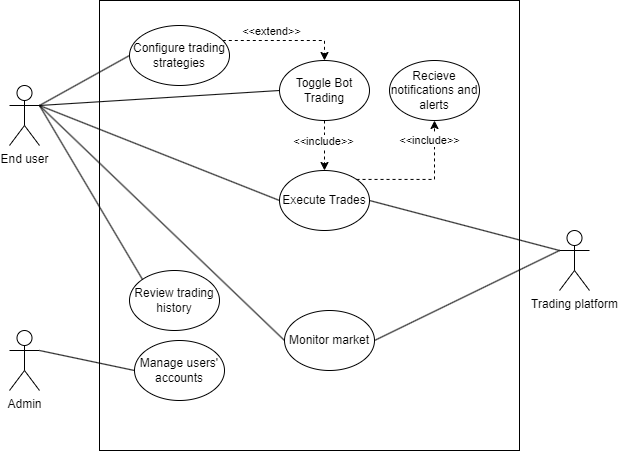

The diagram above was exported from draw.io. Its source (the exported page's mxGraphModel, read from the mxfile embedded in the PNG):
<mxGraphModel dx="1219" dy="722" grid="1" gridSize="10" guides="1" tooltips="1" connect="1" arrows="1" fold="1" page="1" pageScale="1" pageWidth="850" pageHeight="1100" math="0" shadow="0">
  <root>
    <mxCell id="0" />
    <mxCell id="1" parent="0" />
    <mxCell id="cEwxzYOVinrBvs5fxJHt-1" value="End user" style="shape=umlActor;verticalLabelPosition=bottom;verticalAlign=top;html=1;" vertex="1" parent="1">
      <mxGeometry x="60" y="205" width="30" height="60" as="geometry" />
    </mxCell>
    <mxCell id="cEwxzYOVinrBvs5fxJHt-3" value="" style="rounded=0;whiteSpace=wrap;html=1;" vertex="1" parent="1">
      <mxGeometry x="150" y="120" width="420" height="450" as="geometry" />
    </mxCell>
    <mxCell id="cEwxzYOVinrBvs5fxJHt-14" style="edgeStyle=orthogonalEdgeStyle;rounded=0;orthogonalLoop=1;jettySize=auto;html=1;entryX=0.5;entryY=1;entryDx=0;entryDy=0;dashed=1;exitX=1;exitY=0;exitDx=0;exitDy=0;" edge="1" parent="1" source="cEwxzYOVinrBvs5fxJHt-4" target="cEwxzYOVinrBvs5fxJHt-6">
      <mxGeometry relative="1" as="geometry">
        <mxPoint x="495" y="315" as="sourcePoint" />
        <mxPoint x="450" y="240" as="targetPoint" />
        <Array as="points">
          <mxPoint x="485" y="299" />
        </Array>
      </mxGeometry>
    </mxCell>
    <mxCell id="cEwxzYOVinrBvs5fxJHt-15" value="&amp;lt;&amp;lt;include&amp;gt;&amp;gt;" style="edgeLabel;html=1;align=center;verticalAlign=middle;resizable=0;points=[];" vertex="1" connectable="0" parent="cEwxzYOVinrBvs5fxJHt-14">
      <mxGeometry x="-0.3524" relative="1" as="geometry">
        <mxPoint x="28" y="-40" as="offset" />
      </mxGeometry>
    </mxCell>
    <mxCell id="cEwxzYOVinrBvs5fxJHt-4" value="Execute Trades" style="ellipse;whiteSpace=wrap;html=1;" vertex="1" parent="1">
      <mxGeometry x="330" y="290" width="90" height="60" as="geometry" />
    </mxCell>
    <mxCell id="cEwxzYOVinrBvs5fxJHt-35" style="edgeStyle=orthogonalEdgeStyle;rounded=0;orthogonalLoop=1;jettySize=auto;html=1;entryX=0.5;entryY=0;entryDx=0;entryDy=0;dashed=1;" edge="1" parent="1" source="cEwxzYOVinrBvs5fxJHt-5" target="cEwxzYOVinrBvs5fxJHt-27">
      <mxGeometry relative="1" as="geometry">
        <Array as="points">
          <mxPoint x="375" y="160" />
        </Array>
      </mxGeometry>
    </mxCell>
    <mxCell id="cEwxzYOVinrBvs5fxJHt-36" value="&amp;lt;&amp;lt;extend&amp;gt;&amp;gt;" style="edgeLabel;html=1;align=center;verticalAlign=middle;resizable=0;points=[];" vertex="1" connectable="0" parent="cEwxzYOVinrBvs5fxJHt-35">
      <mxGeometry x="-0.2134" relative="1" as="geometry">
        <mxPoint y="-10" as="offset" />
      </mxGeometry>
    </mxCell>
    <mxCell id="cEwxzYOVinrBvs5fxJHt-5" value="Configure trading strategies" style="ellipse;whiteSpace=wrap;html=1;" vertex="1" parent="1">
      <mxGeometry x="180" y="145" width="100" height="60" as="geometry" />
    </mxCell>
    <mxCell id="cEwxzYOVinrBvs5fxJHt-6" value="Recieve notifications and alerts" style="ellipse;whiteSpace=wrap;html=1;" vertex="1" parent="1">
      <mxGeometry x="440" y="180" width="90" height="60" as="geometry" />
    </mxCell>
    <mxCell id="cEwxzYOVinrBvs5fxJHt-8" value="" style="endArrow=none;html=1;rounded=0;entryX=0;entryY=0.5;entryDx=0;entryDy=0;exitX=1;exitY=0.3333333333333333;exitDx=0;exitDy=0;exitPerimeter=0;" edge="1" parent="1" source="cEwxzYOVinrBvs5fxJHt-1" target="cEwxzYOVinrBvs5fxJHt-4">
      <mxGeometry width="50" height="50" relative="1" as="geometry">
        <mxPoint x="100" y="225" as="sourcePoint" />
        <mxPoint x="150" y="175" as="targetPoint" />
      </mxGeometry>
    </mxCell>
    <mxCell id="cEwxzYOVinrBvs5fxJHt-10" value="" style="endArrow=none;html=1;rounded=0;entryX=0;entryY=0.5;entryDx=0;entryDy=0;exitX=1;exitY=0.3333333333333333;exitDx=0;exitDy=0;exitPerimeter=0;" edge="1" parent="1" source="cEwxzYOVinrBvs5fxJHt-1" target="cEwxzYOVinrBvs5fxJHt-5">
      <mxGeometry width="50" height="50" relative="1" as="geometry">
        <mxPoint x="100" y="235" as="sourcePoint" />
        <mxPoint x="200" y="275" as="targetPoint" />
      </mxGeometry>
    </mxCell>
    <mxCell id="cEwxzYOVinrBvs5fxJHt-11" value="Review trading history" style="ellipse;whiteSpace=wrap;html=1;" vertex="1" parent="1">
      <mxGeometry x="180" y="390" width="90" height="60" as="geometry" />
    </mxCell>
    <mxCell id="cEwxzYOVinrBvs5fxJHt-13" value="" style="endArrow=none;html=1;rounded=0;entryX=0;entryY=0;entryDx=0;entryDy=0;exitX=1;exitY=0.3333333333333333;exitDx=0;exitDy=0;exitPerimeter=0;" edge="1" parent="1" source="cEwxzYOVinrBvs5fxJHt-1" target="cEwxzYOVinrBvs5fxJHt-11">
      <mxGeometry width="50" height="50" relative="1" as="geometry">
        <mxPoint x="100" y="235" as="sourcePoint" />
        <mxPoint x="200" y="275" as="targetPoint" />
      </mxGeometry>
    </mxCell>
    <mxCell id="cEwxzYOVinrBvs5fxJHt-16" value="Admin" style="shape=umlActor;verticalLabelPosition=bottom;verticalAlign=top;html=1;" vertex="1" parent="1">
      <mxGeometry x="60" y="450" width="30" height="60" as="geometry" />
    </mxCell>
    <mxCell id="cEwxzYOVinrBvs5fxJHt-17" value="Manage users' accounts" style="ellipse;whiteSpace=wrap;html=1;" vertex="1" parent="1">
      <mxGeometry x="185" y="460" width="90" height="60" as="geometry" />
    </mxCell>
    <mxCell id="cEwxzYOVinrBvs5fxJHt-19" value="Monitor market" style="ellipse;whiteSpace=wrap;html=1;" vertex="1" parent="1">
      <mxGeometry x="335" y="430" width="90" height="60" as="geometry" />
    </mxCell>
    <mxCell id="cEwxzYOVinrBvs5fxJHt-20" value="" style="endArrow=none;html=1;rounded=0;entryX=0;entryY=0.5;entryDx=0;entryDy=0;exitX=1;exitY=0.3333333333333333;exitDx=0;exitDy=0;exitPerimeter=0;" edge="1" parent="1" source="cEwxzYOVinrBvs5fxJHt-1" target="cEwxzYOVinrBvs5fxJHt-19">
      <mxGeometry width="50" height="50" relative="1" as="geometry">
        <mxPoint x="90" y="230" as="sourcePoint" />
        <mxPoint x="200" y="345" as="targetPoint" />
      </mxGeometry>
    </mxCell>
    <mxCell id="cEwxzYOVinrBvs5fxJHt-21" value="Trading platform&lt;br&gt;" style="shape=umlActor;verticalLabelPosition=bottom;verticalAlign=top;html=1;" vertex="1" parent="1">
      <mxGeometry x="610" y="350" width="30" height="60" as="geometry" />
    </mxCell>
    <mxCell id="cEwxzYOVinrBvs5fxJHt-24" value="" style="endArrow=none;html=1;rounded=0;exitX=1;exitY=0.5;exitDx=0;exitDy=0;entryX=0;entryY=0.3333333333333333;entryDx=0;entryDy=0;entryPerimeter=0;" edge="1" parent="1" source="cEwxzYOVinrBvs5fxJHt-4" target="cEwxzYOVinrBvs5fxJHt-21">
      <mxGeometry width="50" height="50" relative="1" as="geometry">
        <mxPoint x="650" y="460" as="sourcePoint" />
        <mxPoint x="700" y="410" as="targetPoint" />
      </mxGeometry>
    </mxCell>
    <mxCell id="cEwxzYOVinrBvs5fxJHt-25" value="" style="endArrow=none;html=1;rounded=0;entryX=0;entryY=0.5;entryDx=0;entryDy=0;exitX=1;exitY=0.3333333333333333;exitDx=0;exitDy=0;exitPerimeter=0;" edge="1" parent="1" source="cEwxzYOVinrBvs5fxJHt-16" target="cEwxzYOVinrBvs5fxJHt-17">
      <mxGeometry width="50" height="50" relative="1" as="geometry">
        <mxPoint x="60" y="430" as="sourcePoint" />
        <mxPoint x="110" y="380" as="targetPoint" />
      </mxGeometry>
    </mxCell>
    <mxCell id="cEwxzYOVinrBvs5fxJHt-26" value="" style="endArrow=none;html=1;rounded=0;exitX=1;exitY=0.5;exitDx=0;exitDy=0;entryX=0;entryY=0.3333333333333333;entryDx=0;entryDy=0;entryPerimeter=0;" edge="1" parent="1" source="cEwxzYOVinrBvs5fxJHt-19" target="cEwxzYOVinrBvs5fxJHt-21">
      <mxGeometry width="50" height="50" relative="1" as="geometry">
        <mxPoint x="280" y="350" as="sourcePoint" />
        <mxPoint x="330" y="300" as="targetPoint" />
      </mxGeometry>
    </mxCell>
    <mxCell id="cEwxzYOVinrBvs5fxJHt-30" style="edgeStyle=orthogonalEdgeStyle;rounded=0;orthogonalLoop=1;jettySize=auto;html=1;entryX=0.5;entryY=0;entryDx=0;entryDy=0;dashed=1;exitX=0.5;exitY=1;exitDx=0;exitDy=0;" edge="1" parent="1" source="cEwxzYOVinrBvs5fxJHt-27" target="cEwxzYOVinrBvs5fxJHt-4">
      <mxGeometry relative="1" as="geometry">
        <Array as="points">
          <mxPoint x="375" y="240" />
        </Array>
      </mxGeometry>
    </mxCell>
    <mxCell id="cEwxzYOVinrBvs5fxJHt-27" value="Toggle Bot Trading" style="ellipse;whiteSpace=wrap;html=1;" vertex="1" parent="1">
      <mxGeometry x="330" y="180" width="90" height="60" as="geometry" />
    </mxCell>
    <mxCell id="cEwxzYOVinrBvs5fxJHt-29" value="" style="endArrow=none;html=1;rounded=0;exitX=1;exitY=0.3333333333333333;exitDx=0;exitDy=0;exitPerimeter=0;entryX=0;entryY=0.5;entryDx=0;entryDy=0;" edge="1" parent="1" source="cEwxzYOVinrBvs5fxJHt-1" target="cEwxzYOVinrBvs5fxJHt-27">
      <mxGeometry width="50" height="50" relative="1" as="geometry">
        <mxPoint x="90" y="230" as="sourcePoint" />
        <mxPoint x="330" y="300" as="targetPoint" />
      </mxGeometry>
    </mxCell>
    <mxCell id="cEwxzYOVinrBvs5fxJHt-34" value="&amp;lt;&amp;lt;include&amp;gt;&amp;gt;" style="edgeLabel;html=1;align=center;verticalAlign=middle;resizable=0;points=[];" vertex="1" connectable="0" parent="1">
      <mxGeometry x="369.9967211417831" y="265" as="geometry">
        <mxPoint x="3" y="-5" as="offset" />
      </mxGeometry>
    </mxCell>
  </root>
</mxGraphModel>